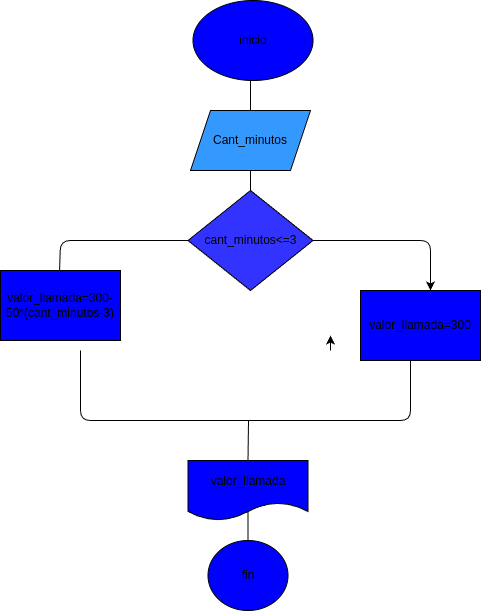

The diagram above was exported from draw.io. Its source (the exported page's mxGraphModel, read from the mxfile embedded in the PNG):
<mxGraphModel dx="588" dy="348" grid="1" gridSize="10" guides="1" tooltips="1" connect="1" arrows="1" fold="1" page="1" pageScale="1" pageWidth="827" pageHeight="1169" math="0" shadow="0">
  <root>
    <mxCell id="0" />
    <mxCell id="1" parent="0" />
    <mxCell id="3" style="edgeStyle=none;html=1;" edge="1" parent="1">
      <mxGeometry relative="1" as="geometry">
        <mxPoint x="290" y="130" as="targetPoint" />
        <mxPoint x="290" y="80" as="sourcePoint" />
      </mxGeometry>
    </mxCell>
    <mxCell id="5" style="edgeStyle=none;html=1;startArrow=none;" edge="1" parent="1" source="6">
      <mxGeometry relative="1" as="geometry">
        <mxPoint x="290" y="230" as="targetPoint" />
      </mxGeometry>
    </mxCell>
    <mxCell id="4" value="Cant_minutos" style="shape=parallelogram;perimeter=parallelogramPerimeter;whiteSpace=wrap;html=1;fixedSize=1;fillColor=#3399FF;" vertex="1" parent="1">
      <mxGeometry x="230" y="120" width="120" height="60" as="geometry" />
    </mxCell>
    <mxCell id="7" value="" style="edgeStyle=none;html=1;endArrow=none;" edge="1" parent="1" source="4" target="6">
      <mxGeometry relative="1" as="geometry">
        <mxPoint x="290" y="230" as="targetPoint" />
        <mxPoint x="290" y="180" as="sourcePoint" />
      </mxGeometry>
    </mxCell>
    <mxCell id="9" style="edgeStyle=none;html=1;exitX=1;exitY=0.5;exitDx=0;exitDy=0;entryX=0.625;entryY=0;entryDx=0;entryDy=0;entryPerimeter=0;" edge="1" parent="1" source="6">
      <mxGeometry relative="1" as="geometry">
        <mxPoint x="470" y="300" as="targetPoint" />
        <mxPoint x="350" y="250" as="sourcePoint" />
        <Array as="points">
          <mxPoint x="380" y="250" />
          <mxPoint x="370" y="250" />
          <mxPoint x="470" y="250" />
        </Array>
      </mxGeometry>
    </mxCell>
    <mxCell id="10" style="edgeStyle=none;html=1;exitX=0;exitY=0.5;exitDx=0;exitDy=0;entryX=0.381;entryY=-0.066;entryDx=0;entryDy=0;entryPerimeter=0;" edge="1" parent="1" source="6">
      <mxGeometry relative="1" as="geometry">
        <mxPoint x="98.58000000000004" y="296.03999999999996" as="targetPoint" />
        <Array as="points">
          <mxPoint x="100" y="250" />
        </Array>
      </mxGeometry>
    </mxCell>
    <mxCell id="6" value="cant_minutos&amp;lt;=3" style="rhombus;whiteSpace=wrap;html=1;fillColor=#3333FF;" vertex="1" parent="1">
      <mxGeometry x="227.5" y="200" width="125" height="100" as="geometry" />
    </mxCell>
    <mxCell id="16" style="edgeStyle=none;html=1;endArrow=none;endFill=0;" edge="1" parent="1">
      <mxGeometry relative="1" as="geometry">
        <mxPoint x="330" y="430" as="targetPoint" />
        <mxPoint x="450" y="360" as="sourcePoint" />
        <Array as="points">
          <mxPoint x="450" y="430" />
        </Array>
      </mxGeometry>
    </mxCell>
    <mxCell id="15" style="edgeStyle=none;html=1;endArrow=none;endFill=0;" edge="1" parent="1">
      <mxGeometry relative="1" as="geometry">
        <mxPoint x="340" y="430" as="targetPoint" />
        <mxPoint x="120" y="360" as="sourcePoint" />
        <Array as="points">
          <mxPoint x="120" y="430" />
        </Array>
      </mxGeometry>
    </mxCell>
    <mxCell id="13" style="edgeStyle=none;html=1;exitX=0;exitY=1;exitDx=0;exitDy=0;entryX=0;entryY=0.75;entryDx=0;entryDy=0;" edge="1" parent="1">
      <mxGeometry relative="1" as="geometry">
        <mxPoint x="370" y="360" as="sourcePoint" />
        <mxPoint x="370" y="345" as="targetPoint" />
      </mxGeometry>
    </mxCell>
    <mxCell id="18" style="edgeStyle=none;html=1;" edge="1" parent="1" source="17">
      <mxGeometry relative="1" as="geometry">
        <mxPoint x="287.5" y="510" as="targetPoint" />
      </mxGeometry>
    </mxCell>
    <mxCell id="24" style="edgeStyle=none;html=1;exitX=0.5;exitY=0;exitDx=0;exitDy=0;endArrow=none;endFill=0;" edge="1" parent="1" source="17">
      <mxGeometry relative="1" as="geometry">
        <mxPoint x="288" y="430" as="targetPoint" />
      </mxGeometry>
    </mxCell>
    <mxCell id="30" style="edgeStyle=none;html=1;entryX=0.5;entryY=0;entryDx=0;entryDy=0;endArrow=none;endFill=0;" edge="1" parent="1" source="17" target="29">
      <mxGeometry relative="1" as="geometry" />
    </mxCell>
    <mxCell id="17" value="valor_llamada" style="shape=document;whiteSpace=wrap;html=1;boundedLbl=1;fillColor=#0000FF;" vertex="1" parent="1">
      <mxGeometry x="227.5" y="470" width="120" height="60" as="geometry" />
    </mxCell>
    <mxCell id="28" value="inicio" style="ellipse;whiteSpace=wrap;html=1;fillColor=#0000FF;" vertex="1" parent="1">
      <mxGeometry x="232.5" y="10" width="120" height="80" as="geometry" />
    </mxCell>
    <mxCell id="29" value="fin" style="ellipse;whiteSpace=wrap;html=1;fillColor=#0000FF;" vertex="1" parent="1">
      <mxGeometry x="247.5" y="550" width="80" height="70" as="geometry" />
    </mxCell>
    <mxCell id="32" value="valor_llamada=300-50*(cant_minutos-3)" style="whiteSpace=wrap;html=1;fillColor=#0000FF;" vertex="1" parent="1">
      <mxGeometry x="40" y="280" width="120" height="70" as="geometry" />
    </mxCell>
    <mxCell id="35" value="valor_llamada=300&lt;br&gt;" style="whiteSpace=wrap;html=1;fillColor=#0000FF;" vertex="1" parent="1">
      <mxGeometry x="400" y="300" width="120" height="70" as="geometry" />
    </mxCell>
  </root>
</mxGraphModel>